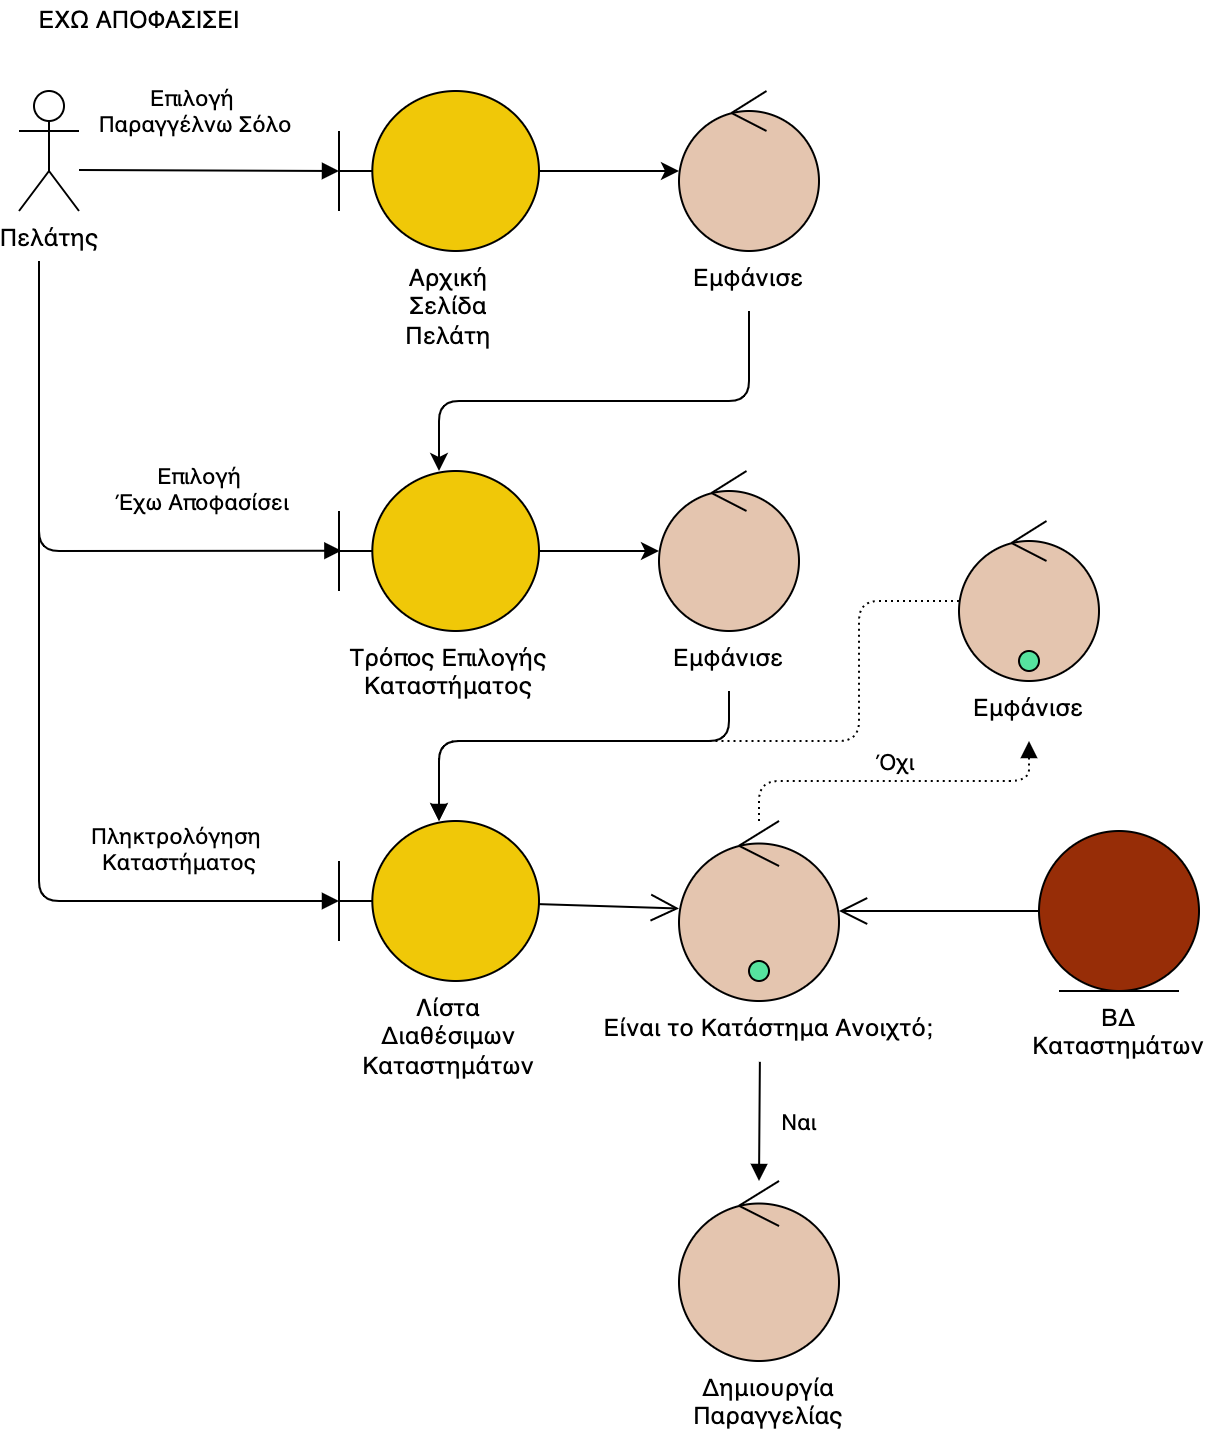

The diagram above was exported from draw.io. Its source (the exported page's mxGraphModel, read from the mxfile embedded in the PNG):
<mxGraphModel dx="1234" dy="882" grid="1" gridSize="10" guides="1" tooltips="1" connect="1" arrows="1" fold="1" page="1" pageScale="1" pageWidth="850" pageHeight="1100" math="0" shadow="0">
  <root>
    <mxCell id="0" />
    <mxCell id="1" parent="0" />
    <mxCell id="iMoCURkLBMhwjLPHTY4Y-345" value="Πελάτης" style="shape=umlActor;verticalLabelPosition=bottom;verticalAlign=top;html=1;" parent="1" vertex="1">
      <mxGeometry x="290" y="615" width="30" height="60" as="geometry" />
    </mxCell>
    <mxCell id="iMoCURkLBMhwjLPHTY4Y-346" style="edgeStyle=orthogonalEdgeStyle;rounded=0;orthogonalLoop=1;jettySize=auto;html=1;" parent="1" source="iMoCURkLBMhwjLPHTY4Y-347" edge="1">
      <mxGeometry relative="1" as="geometry">
        <mxPoint x="620" y="655" as="targetPoint" />
      </mxGeometry>
    </mxCell>
    <mxCell id="iMoCURkLBMhwjLPHTY4Y-347" value="" style="shape=umlBoundary;whiteSpace=wrap;html=1;fillColor=#F0C808;" parent="1" vertex="1">
      <mxGeometry x="450" y="615" width="100" height="80" as="geometry" />
    </mxCell>
    <mxCell id="iMoCURkLBMhwjLPHTY4Y-348" value="Επιλογή &lt;br&gt;Παραγγέλνω Σόλο" style="html=1;verticalAlign=bottom;endArrow=block;rounded=0;labelBackgroundColor=none;" parent="1" edge="1">
      <mxGeometry x="-0.1104" y="14" width="80" relative="1" as="geometry">
        <mxPoint x="320" y="654.5" as="sourcePoint" />
        <mxPoint x="450" y="655" as="targetPoint" />
        <mxPoint as="offset" />
      </mxGeometry>
    </mxCell>
    <mxCell id="iMoCURkLBMhwjLPHTY4Y-349" style="edgeStyle=orthogonalEdgeStyle;rounded=1;orthogonalLoop=1;jettySize=auto;html=1;exitX=0.5;exitY=1;exitDx=0;exitDy=0;" parent="1" source="iMoCURkLBMhwjLPHTY4Y-369" target="iMoCURkLBMhwjLPHTY4Y-352" edge="1">
      <mxGeometry relative="1" as="geometry">
        <Array as="points">
          <mxPoint x="655" y="770" />
          <mxPoint x="500" y="770" />
        </Array>
        <mxPoint x="655" y="695" as="sourcePoint" />
      </mxGeometry>
    </mxCell>
    <mxCell id="iMoCURkLBMhwjLPHTY4Y-350" value="" style="ellipse;shape=umlControl;whiteSpace=wrap;html=1;fillColor=#E4C5AF;" parent="1" vertex="1">
      <mxGeometry x="620" y="615" width="70" height="80" as="geometry" />
    </mxCell>
    <mxCell id="iMoCURkLBMhwjLPHTY4Y-351" style="edgeStyle=orthogonalEdgeStyle;rounded=0;orthogonalLoop=1;jettySize=auto;html=1;strokeColor=#000000;" parent="1" source="iMoCURkLBMhwjLPHTY4Y-352" target="iMoCURkLBMhwjLPHTY4Y-355" edge="1">
      <mxGeometry relative="1" as="geometry" />
    </mxCell>
    <mxCell id="iMoCURkLBMhwjLPHTY4Y-352" value="" style="shape=umlBoundary;whiteSpace=wrap;html=1;fillColor=#F0C808;" parent="1" vertex="1">
      <mxGeometry x="450" y="805" width="100" height="80" as="geometry" />
    </mxCell>
    <mxCell id="iMoCURkLBMhwjLPHTY4Y-353" value="Επιλογή&lt;br&gt;&amp;nbsp;Έχω Αποφασίσει" style="html=1;verticalAlign=bottom;endArrow=block;rounded=1;entryX=0.012;entryY=0.498;entryDx=0;entryDy=0;entryPerimeter=0;labelBackgroundColor=none;" parent="1" target="iMoCURkLBMhwjLPHTY4Y-352" edge="1">
      <mxGeometry x="0.5194" y="15" width="80" relative="1" as="geometry">
        <mxPoint x="300" y="700" as="sourcePoint" />
        <mxPoint x="450" y="793" as="targetPoint" />
        <Array as="points">
          <mxPoint x="300" y="845" />
        </Array>
        <mxPoint as="offset" />
      </mxGeometry>
    </mxCell>
    <mxCell id="iMoCURkLBMhwjLPHTY4Y-354" style="edgeStyle=orthogonalEdgeStyle;rounded=1;orthogonalLoop=1;jettySize=auto;html=1;strokeColor=#000000;exitX=0.5;exitY=1;exitDx=0;exitDy=0;" parent="1" source="iMoCURkLBMhwjLPHTY4Y-371" target="iMoCURkLBMhwjLPHTY4Y-356" edge="1">
      <mxGeometry relative="1" as="geometry">
        <Array as="points">
          <mxPoint x="645" y="940" />
          <mxPoint x="500" y="940" />
        </Array>
      </mxGeometry>
    </mxCell>
    <mxCell id="iMoCURkLBMhwjLPHTY4Y-355" value="" style="ellipse;shape=umlControl;whiteSpace=wrap;html=1;fillColor=#E4C5AF;" parent="1" vertex="1">
      <mxGeometry x="610" y="805" width="70" height="80" as="geometry" />
    </mxCell>
    <mxCell id="iMoCURkLBMhwjLPHTY4Y-356" value="" style="shape=umlBoundary;whiteSpace=wrap;html=1;strokeColor=#000000;fillColor=#F0C808;" parent="1" vertex="1">
      <mxGeometry x="450" y="980" width="100" height="80" as="geometry" />
    </mxCell>
    <mxCell id="iMoCURkLBMhwjLPHTY4Y-357" value="Πληκτρολόγηση &lt;br&gt;Καταστήματος" style="html=1;verticalAlign=bottom;endArrow=block;rounded=1;entryX=0;entryY=0.5;entryDx=0;entryDy=0;entryPerimeter=0;labelBackgroundColor=none;" parent="1" target="iMoCURkLBMhwjLPHTY4Y-356" edge="1">
      <mxGeometry x="0.5789" y="10" width="80" relative="1" as="geometry">
        <mxPoint x="300" y="790" as="sourcePoint" />
        <mxPoint x="450" y="945" as="targetPoint" />
        <Array as="points">
          <mxPoint x="300" y="1020" />
        </Array>
        <mxPoint as="offset" />
      </mxGeometry>
    </mxCell>
    <mxCell id="iMoCURkLBMhwjLPHTY4Y-358" value="" style="ellipse;shape=umlControl;whiteSpace=wrap;html=1;strokeColor=#000000;fillColor=#E4C5AF;" parent="1" vertex="1">
      <mxGeometry x="620" y="980" width="80" height="90" as="geometry" />
    </mxCell>
    <mxCell id="iMoCURkLBMhwjLPHTY4Y-359" value="" style="ellipse;shape=umlEntity;whiteSpace=wrap;html=1;fillColor=#972D07;" parent="1" vertex="1">
      <mxGeometry x="800" y="985" width="80" height="80" as="geometry" />
    </mxCell>
    <mxCell id="iMoCURkLBMhwjLPHTY4Y-360" value="" style="endArrow=open;endFill=1;endSize=12;html=1;rounded=0;strokeColor=#000000;" parent="1" source="iMoCURkLBMhwjLPHTY4Y-356" target="iMoCURkLBMhwjLPHTY4Y-358" edge="1">
      <mxGeometry width="160" relative="1" as="geometry">
        <mxPoint x="510" y="935" as="sourcePoint" />
        <mxPoint x="670" y="935" as="targetPoint" />
      </mxGeometry>
    </mxCell>
    <mxCell id="iMoCURkLBMhwjLPHTY4Y-361" value="" style="endArrow=open;endFill=1;endSize=12;html=1;rounded=0;strokeColor=#000000;" parent="1" source="iMoCURkLBMhwjLPHTY4Y-359" target="iMoCURkLBMhwjLPHTY4Y-358" edge="1">
      <mxGeometry width="160" relative="1" as="geometry">
        <mxPoint x="510" y="935" as="sourcePoint" />
        <mxPoint x="670" y="935" as="targetPoint" />
      </mxGeometry>
    </mxCell>
    <mxCell id="iMoCURkLBMhwjLPHTY4Y-362" value="Ναι" style="html=1;verticalAlign=bottom;endArrow=block;rounded=0;strokeColor=#000000;exitX=0.476;exitY=1.014;exitDx=0;exitDy=0;exitPerimeter=0;labelBackgroundColor=none;" parent="1" source="iMoCURkLBMhwjLPHTY4Y-374" target="iMoCURkLBMhwjLPHTY4Y-367" edge="1">
      <mxGeometry x="0.3237" y="20" width="80" relative="1" as="geometry">
        <mxPoint x="550" y="1095" as="sourcePoint" />
        <mxPoint x="660" y="1120" as="targetPoint" />
        <mxPoint as="offset" />
      </mxGeometry>
    </mxCell>
    <mxCell id="iMoCURkLBMhwjLPHTY4Y-363" value="Όχι" style="html=1;verticalAlign=bottom;endArrow=block;rounded=1;fillColor=#e51400;strokeColor=#000000;dashed=1;dashPattern=1 2;labelBackgroundColor=none;entryX=0.5;entryY=1;entryDx=0;entryDy=0;" parent="1" source="iMoCURkLBMhwjLPHTY4Y-358" target="iMoCURkLBMhwjLPHTY4Y-372" edge="1">
      <mxGeometry width="80" relative="1" as="geometry">
        <mxPoint x="550" y="1195" as="sourcePoint" />
        <mxPoint x="730" y="1145" as="targetPoint" />
        <Array as="points">
          <mxPoint x="660" y="960" />
          <mxPoint x="795" y="960" />
        </Array>
      </mxGeometry>
    </mxCell>
    <mxCell id="iMoCURkLBMhwjLPHTY4Y-364" value="" style="ellipse;shape=umlControl;whiteSpace=wrap;html=1;fillColor=#E4C5AF;strokeColor=#000000;fontColor=#ffffff;" parent="1" vertex="1">
      <mxGeometry x="760" y="830" width="70" height="80" as="geometry" />
    </mxCell>
    <mxCell id="iMoCURkLBMhwjLPHTY4Y-365" value="" style="endArrow=block;endFill=1;endSize=6;html=1;rounded=1;fillColor=#e51400;strokeColor=#000000;jumpStyle=arc;dashed=1;dashPattern=1 2;" parent="1" source="iMoCURkLBMhwjLPHTY4Y-364" target="iMoCURkLBMhwjLPHTY4Y-356" edge="1">
      <mxGeometry width="160" relative="1" as="geometry">
        <mxPoint x="650.032494143675" y="967.7503123535919" as="sourcePoint" />
        <mxPoint x="570.0045768261086" y="964.9995180258159" as="targetPoint" />
        <Array as="points">
          <mxPoint x="710" y="870" />
          <mxPoint x="710" y="940" />
          <mxPoint x="500" y="940" />
        </Array>
      </mxGeometry>
    </mxCell>
    <mxCell id="iMoCURkLBMhwjLPHTY4Y-366" value="ΕΧΩ ΑΠΟΦΑΣΙΣΕΙ" style="text;html=1;align=center;verticalAlign=middle;resizable=0;points=[];autosize=1;strokeColor=none;fillColor=none;" parent="1" vertex="1">
      <mxGeometry x="290" y="570" width="120" height="20" as="geometry" />
    </mxCell>
    <mxCell id="iMoCURkLBMhwjLPHTY4Y-367" value="" style="ellipse;shape=umlControl;whiteSpace=wrap;html=1;fillColor=#E4C5AF;" parent="1" vertex="1">
      <mxGeometry x="620" y="1160" width="80" height="90" as="geometry" />
    </mxCell>
    <mxCell id="iMoCURkLBMhwjLPHTY4Y-368" value="&lt;meta charset=&quot;utf-8&quot;&gt;&lt;span style=&quot;color: rgb(0, 0, 0); font-family: helvetica; font-size: 12px; font-style: normal; font-weight: 400; letter-spacing: normal; text-indent: 0px; text-transform: none; word-spacing: 0px; display: inline; float: none;&quot;&gt;Αρχική&lt;/span&gt;&lt;br style=&quot;color: rgb(0, 0, 0); font-family: helvetica; font-size: 12px; font-style: normal; font-weight: 400; letter-spacing: normal; text-indent: 0px; text-transform: none; word-spacing: 0px;&quot;&gt;&lt;span style=&quot;color: rgb(0, 0, 0); font-family: helvetica; font-size: 12px; font-style: normal; font-weight: 400; letter-spacing: normal; text-indent: 0px; text-transform: none; word-spacing: 0px; display: inline; float: none;&quot;&gt;Σελίδα&lt;/span&gt;&lt;br style=&quot;color: rgb(0, 0, 0); font-family: helvetica; font-size: 12px; font-style: normal; font-weight: 400; letter-spacing: normal; text-indent: 0px; text-transform: none; word-spacing: 0px;&quot;&gt;&lt;span style=&quot;color: rgb(0, 0, 0); font-family: helvetica; font-size: 12px; font-style: normal; font-weight: 400; letter-spacing: normal; text-indent: 0px; text-transform: none; word-spacing: 0px; display: inline; float: none;&quot;&gt;Πελάτη&lt;/span&gt;" style="text;whiteSpace=wrap;html=1;labelBackgroundColor=none;align=center;" parent="1" vertex="1">
      <mxGeometry x="470" y="695" width="70" height="60" as="geometry" />
    </mxCell>
    <mxCell id="iMoCURkLBMhwjLPHTY4Y-369" value="&lt;meta charset=&quot;utf-8&quot;&gt;&lt;span style=&quot;color: rgb(0, 0, 0); font-family: helvetica; font-size: 12px; font-style: normal; font-weight: 400; letter-spacing: normal; text-indent: 0px; text-transform: none; word-spacing: 0px; display: inline; float: none;&quot;&gt;Εμφάνισε&lt;/span&gt;" style="text;whiteSpace=wrap;html=1;labelBackgroundColor=none;align=center;" parent="1" vertex="1">
      <mxGeometry x="615" y="695" width="80" height="30" as="geometry" />
    </mxCell>
    <mxCell id="iMoCURkLBMhwjLPHTY4Y-370" value="&lt;span style=&quot;color: rgb(0 , 0 , 0) ; font-family: &amp;#34;helvetica&amp;#34; ; font-size: 12px ; font-style: normal ; font-weight: 400 ; letter-spacing: normal ; text-indent: 0px ; text-transform: none ; word-spacing: 0px ; display: inline ; float: none&quot;&gt;Τρόπος&amp;nbsp;&lt;/span&gt;&lt;span style=&quot;color: rgb(0 , 0 , 0) ; font-family: &amp;#34;helvetica&amp;#34; ; font-size: 12px ; font-style: normal ; font-weight: 400 ; letter-spacing: normal ; text-indent: 0px ; text-transform: none ; word-spacing: 0px ; display: inline ; float: none&quot;&gt;Επιλογής&lt;/span&gt;&lt;br style=&quot;color: rgb(0 , 0 , 0) ; font-family: &amp;#34;helvetica&amp;#34; ; font-size: 12px ; font-style: normal ; font-weight: 400 ; letter-spacing: normal ; text-indent: 0px ; text-transform: none ; word-spacing: 0px&quot;&gt;&lt;span style=&quot;color: rgb(0 , 0 , 0) ; font-family: &amp;#34;helvetica&amp;#34; ; font-size: 12px ; font-style: normal ; font-weight: 400 ; letter-spacing: normal ; text-indent: 0px ; text-transform: none ; word-spacing: 0px ; display: inline ; float: none&quot;&gt;Καταστήματος&lt;/span&gt;" style="text;whiteSpace=wrap;html=1;labelBackgroundColor=none;align=center;" parent="1" vertex="1">
      <mxGeometry x="450" y="885" width="110" height="35" as="geometry" />
    </mxCell>
    <mxCell id="iMoCURkLBMhwjLPHTY4Y-371" value="&lt;meta charset=&quot;utf-8&quot;&gt;&lt;span style=&quot;color: rgb(0, 0, 0); font-family: helvetica; font-size: 12px; font-style: normal; font-weight: 400; letter-spacing: normal; text-indent: 0px; text-transform: none; word-spacing: 0px; display: inline; float: none;&quot;&gt;Εμφάνισε&lt;/span&gt;" style="text;whiteSpace=wrap;html=1;labelBackgroundColor=none;align=center;" parent="1" vertex="1">
      <mxGeometry x="605" y="885" width="80" height="30" as="geometry" />
    </mxCell>
    <mxCell id="iMoCURkLBMhwjLPHTY4Y-372" value="&lt;meta charset=&quot;utf-8&quot;&gt;&lt;span style=&quot;font-family: helvetica; font-size: 12px; font-style: normal; font-weight: 400; letter-spacing: normal; text-indent: 0px; text-transform: none; word-spacing: 0px; display: inline; float: none;&quot;&gt;Εμφάνισε&lt;/span&gt;" style="text;whiteSpace=wrap;html=1;labelBackgroundColor=none;align=center;fontColor=#000000;" parent="1" vertex="1">
      <mxGeometry x="755" y="910" width="80" height="30" as="geometry" />
    </mxCell>
    <mxCell id="iMoCURkLBMhwjLPHTY4Y-373" value="&lt;meta charset=&quot;utf-8&quot;&gt;&lt;span style=&quot;color: rgb(0, 0, 0); font-family: helvetica; font-size: 12px; font-style: normal; font-weight: 400; letter-spacing: normal; text-indent: 0px; text-transform: none; word-spacing: 0px; display: inline; float: none;&quot;&gt;Λίστα&lt;/span&gt;&lt;br style=&quot;color: rgb(0, 0, 0); font-family: helvetica; font-size: 12px; font-style: normal; font-weight: 400; letter-spacing: normal; text-indent: 0px; text-transform: none; word-spacing: 0px;&quot;&gt;&lt;span style=&quot;color: rgb(0, 0, 0); font-family: helvetica; font-size: 12px; font-style: normal; font-weight: 400; letter-spacing: normal; text-indent: 0px; text-transform: none; word-spacing: 0px; display: inline; float: none;&quot;&gt;Διαθέσιμων&lt;/span&gt;&lt;br style=&quot;color: rgb(0, 0, 0); font-family: helvetica; font-size: 12px; font-style: normal; font-weight: 400; letter-spacing: normal; text-indent: 0px; text-transform: none; word-spacing: 0px;&quot;&gt;&lt;span style=&quot;color: rgb(0, 0, 0); font-family: helvetica; font-size: 12px; font-style: normal; font-weight: 400; letter-spacing: normal; text-indent: 0px; text-transform: none; word-spacing: 0px; display: inline; float: none;&quot;&gt;Καταστημάτων&lt;/span&gt;" style="text;whiteSpace=wrap;html=1;labelBackgroundColor=none;align=center;" parent="1" vertex="1">
      <mxGeometry x="450" y="1060" width="110" height="60" as="geometry" />
    </mxCell>
    <mxCell id="iMoCURkLBMhwjLPHTY4Y-374" value="&lt;meta charset=&quot;utf-8&quot;&gt;&lt;span style=&quot;color: rgb(0, 0, 0); font-family: helvetica; font-size: 12px; font-style: normal; font-weight: 400; letter-spacing: normal; text-indent: 0px; text-transform: none; word-spacing: 0px; display: inline; float: none;&quot;&gt;Είναι το Κατάστημα Ανοιχτό;&lt;/span&gt;" style="text;whiteSpace=wrap;html=1;labelBackgroundColor=none;align=center;" parent="1" vertex="1">
      <mxGeometry x="570" y="1070" width="190" height="30" as="geometry" />
    </mxCell>
    <mxCell id="iMoCURkLBMhwjLPHTY4Y-375" value="&lt;meta charset=&quot;utf-8&quot;&gt;&lt;span style=&quot;color: rgb(0, 0, 0); font-family: helvetica; font-size: 12px; font-style: normal; font-weight: 400; letter-spacing: normal; text-indent: 0px; text-transform: none; word-spacing: 0px; display: inline; float: none;&quot;&gt;ΒΔ&lt;/span&gt;&lt;br style=&quot;color: rgb(0, 0, 0); font-family: helvetica; font-size: 12px; font-style: normal; font-weight: 400; letter-spacing: normal; text-indent: 0px; text-transform: none; word-spacing: 0px;&quot;&gt;&lt;span style=&quot;color: rgb(0, 0, 0); font-family: helvetica; font-size: 12px; font-style: normal; font-weight: 400; letter-spacing: normal; text-indent: 0px; text-transform: none; word-spacing: 0px; display: inline; float: none;&quot;&gt;Καταστημάτων&lt;/span&gt;" style="text;whiteSpace=wrap;html=1;labelBackgroundColor=none;align=center;" parent="1" vertex="1">
      <mxGeometry x="785" y="1065" width="110" height="40" as="geometry" />
    </mxCell>
    <mxCell id="iMoCURkLBMhwjLPHTY4Y-376" value="&lt;meta charset=&quot;utf-8&quot;&gt;&lt;span style=&quot;color: rgb(0, 0, 0); font-family: helvetica; font-size: 12px; font-style: normal; font-weight: 400; letter-spacing: normal; text-indent: 0px; text-transform: none; word-spacing: 0px; display: inline; float: none;&quot;&gt;Δημιουργία&lt;/span&gt;&lt;br style=&quot;color: rgb(0, 0, 0); font-family: helvetica; font-size: 12px; font-style: normal; font-weight: 400; letter-spacing: normal; text-indent: 0px; text-transform: none; word-spacing: 0px;&quot;&gt;&lt;span style=&quot;color: rgb(0, 0, 0); font-family: helvetica; font-size: 12px; font-style: normal; font-weight: 400; letter-spacing: normal; text-indent: 0px; text-transform: none; word-spacing: 0px; display: inline; float: none;&quot;&gt;Παραγγελίας&lt;/span&gt;" style="text;whiteSpace=wrap;html=1;labelBackgroundColor=none;align=center;" parent="1" vertex="1">
      <mxGeometry x="615" y="1250" width="100" height="40" as="geometry" />
    </mxCell>
    <mxCell id="iMoCURkLBMhwjLPHTY4Y-377" value="" style="shape=ellipse;fillColor=#56E39F;strokeColor=default;html=1;sketch=0;" parent="1" vertex="1">
      <mxGeometry x="655" y="1050" width="10" height="10" as="geometry" />
    </mxCell>
    <mxCell id="iMoCURkLBMhwjLPHTY4Y-378" value="" style="shape=ellipse;fillColor=#56E39F;strokeColor=default;html=1;sketch=0;" parent="1" vertex="1">
      <mxGeometry x="790" y="895" width="10" height="10" as="geometry" />
    </mxCell>
  </root>
</mxGraphModel>